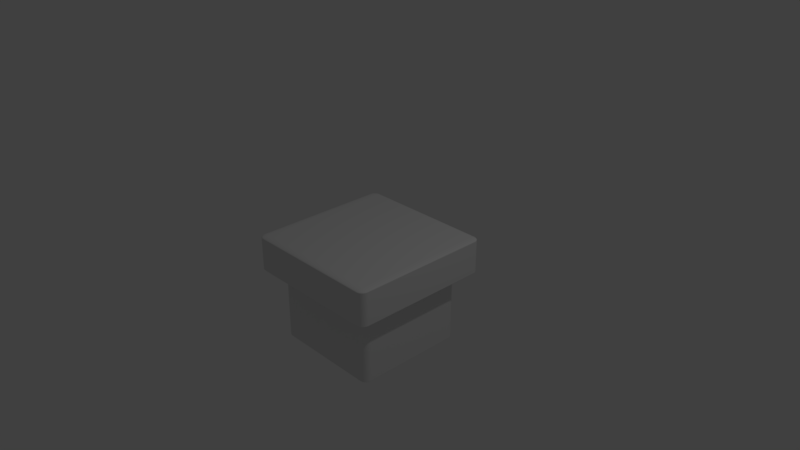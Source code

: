 # Source: mesa.blend  (saved by Blender 2.78.0; exported with 4.5.12 LTS)
import bpy
from mathutils import Matrix  # noqa: F401  (used for matrix-valued properties, if any)

bpy.ops.wm.read_factory_settings(use_empty=True)
scene = bpy.context.scene
scene.name = 'Scene'

# ---- collections
col_collection_1 = bpy.data.collections.new('Collection 1'); scene.collection.children.link(col_collection_1)

# ---- world
world_world = bpy.data.worlds.new('World'); scene.world = world_world
world_world.color = (0.05088, 0.05088, 0.05088)
world_world.use_sun_shadow = False
world_world.sun_shadow_jitter_overblur = 0.0
world_world.cycles.sampling_method = 'MANUAL'

# ---- cameras
cam_camera = bpy.data.cameras.new('Camera')
cam_camera.clip_end = 100.0
cam_camera.lens = 35.0
cam_camera.sensor_width = 32.0
cam_camera.sensor_height = 18.0
cam_camera.ortho_scale = 7.314
cam_camera.dof.focus_distance = 0.0
cam_camera.dof.aperture_fstop = 128.0

# ---- lights
light_lamp = bpy.data.lights.new('Lamp', 'POINT')
light_lamp.transmission_factor = 0.0
light_lamp.cutoff_distance = 30.0
light_lamp.energy = 100.0
light_lamp.shadow_buffer_clip_start = 1.001
light_lamp.shadow_soft_size = 0.1
light_lamp.shadow_maximum_resolution = 0.006
light_lamp.use_absolute_resolution = True

# ---- meshes
me_cube_002 = bpy.data.meshes.new('Cube.002')
me_cube_002.from_pydata([(-1.0, -1.0, -1.0), (-1.0, -1.0, 1.0), (-1.0, 1.0, -1.0), (-1.0, 1.0, 1.0), (1.0, -1.0, -1.0), (1.0, -1.0, 1.0), (1.0, 1.0, -1.0), (1.0, 1.0, 1.0), (-0.7878, -0.7878, -1.0), (-0.7878, 0.7878, -1.0), (0.7878, -0.7878, -1.0), (0.7878, 0.7878, -1.0), (-0.7878, -0.7878, -5.0), (-0.7878, 0.7878, -5.0), (0.7878, -0.7878, -5.0), (0.7878, 0.7878, -5.0)], [], [(0, 1, 3, 2), (2, 3, 7, 6), (6, 7, 5, 4), (4, 5, 1, 0), (0, 2, 9, 8), (7, 3, 1, 5), (9, 11, 15, 13), (6, 4, 10, 11), (4, 0, 8, 10), (2, 6, 11, 9), (13, 15, 14, 12), (11, 10, 14, 15), (8, 9, 13, 12), (10, 8, 12, 14)])
me_cube_002.use_remesh_preserve_volume = False
me_cube_002.use_remesh_preserve_attributes = False
me_cube_002.use_mirror_vertex_groups = False
me_cube_002.update()

# ---- objects
ob_cube = bpy.data.objects.new('Cube', me_cube_002)
ob_lamp = bpy.data.objects.new('Lamp', light_lamp)
ob_camera = bpy.data.objects.new('Camera', cam_camera)

# ---- transforms, parenting, visibility, modifiers, constraints
ob_cube.location = (0.0, 0.0, 0.0)
ob_cube.scale = (1.0, 1.0, 0.25)
ob_cube.lineart.crease_threshold = 0.0
_m = ob_cube.modifiers.new('Bevel', 'BEVEL')
_m.segments = 10
_m.limit_method = 'NONE'
_m.spread = 0.0
ob_lamp.location = (4.076, 1.005, 5.904)
ob_lamp.rotation_euler = (0.6503, 0.05522, 1.866)
ob_lamp.lock_rotations_4d = False
ob_lamp.empty_display_type = 'ARROWS'
ob_lamp.color = (0.0, 0.0, 0.0, 0.0)
ob_lamp.lineart.crease_threshold = 0.0
ob_camera.location = (7.481, -6.508, 5.344)
ob_camera.rotation_euler = (1.109, 0.0, 0.8149)
ob_camera.lock_rotations_4d = False
ob_camera.empty_display_type = 'ARROWS'
ob_camera.color = (0.0, 0.0, 0.0, 0.0)
ob_camera.display_type = 'WIRE'
ob_camera.lineart.crease_threshold = 0.0

# ---- collection membership
col_collection_1.objects.link(ob_cube)
col_collection_1.objects.link(ob_lamp)
col_collection_1.objects.link(ob_camera)

# ---- scene / render settings (as saved in the file)
scene.camera = ob_camera
scene.frame_start = 1; scene.frame_end = 250; scene.frame_set(1)
scene.render.engine = 'BLENDER_EEVEE_NEXT'
scene.render.resolution_percentage = 50
scene.render.dither_intensity = 0.0
scene.cycles.use_denoising = False
scene.cycles.samples = 128
scene.cycles.sampling_pattern = 'TABULATED_SOBOL'
scene.cycles.light_sampling_threshold = 0.0
scene.cycles.use_adaptive_sampling = False
scene.cycles.use_light_tree = False
scene.cycles.blur_glossy = 0.0
scene.cycles.sample_clamp_indirect = 0.0
scene.view_settings.view_transform = 'Standard'
bpy.context.view_layer.update()
